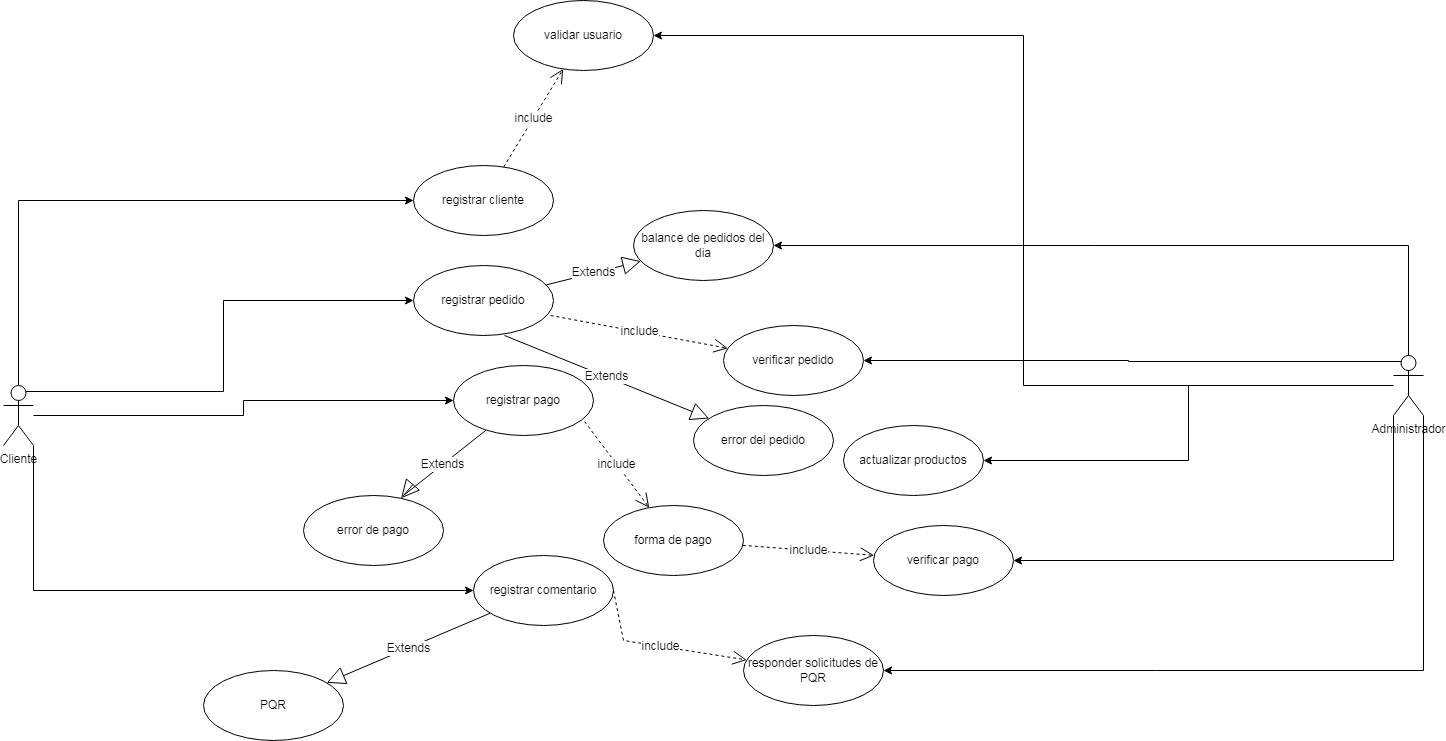

The diagram above was exported from draw.io. Its source (the exported page's mxGraphModel, read from the mxfile embedded in the PNG):
<mxGraphModel dx="1609" dy="1594" grid="1" gridSize="10" guides="1" tooltips="1" connect="1" arrows="1" fold="1" page="1" pageScale="1" pageWidth="827" pageHeight="1169" math="0" shadow="0">
  <root>
    <mxCell id="0" />
    <mxCell id="1" parent="0" />
    <mxCell id="zZg-wbYghJ4-sW67Tq1Z-28" style="edgeStyle=orthogonalEdgeStyle;rounded=0;orthogonalLoop=1;jettySize=auto;html=1;" edge="1" parent="1" source="zZg-wbYghJ4-sW67Tq1Z-1" target="zZg-wbYghJ4-sW67Tq1Z-6">
      <mxGeometry relative="1" as="geometry" />
    </mxCell>
    <mxCell id="zZg-wbYghJ4-sW67Tq1Z-29" style="edgeStyle=orthogonalEdgeStyle;rounded=0;orthogonalLoop=1;jettySize=auto;html=1;exitX=0.75;exitY=0.1;exitDx=0;exitDy=0;exitPerimeter=0;entryX=0;entryY=0.5;entryDx=0;entryDy=0;" edge="1" parent="1" source="zZg-wbYghJ4-sW67Tq1Z-1" target="zZg-wbYghJ4-sW67Tq1Z-5">
      <mxGeometry relative="1" as="geometry" />
    </mxCell>
    <mxCell id="zZg-wbYghJ4-sW67Tq1Z-30" style="edgeStyle=orthogonalEdgeStyle;rounded=0;orthogonalLoop=1;jettySize=auto;html=1;exitX=0.5;exitY=0;exitDx=0;exitDy=0;exitPerimeter=0;entryX=0;entryY=0.5;entryDx=0;entryDy=0;" edge="1" parent="1" source="zZg-wbYghJ4-sW67Tq1Z-1" target="zZg-wbYghJ4-sW67Tq1Z-4">
      <mxGeometry relative="1" as="geometry" />
    </mxCell>
    <mxCell id="zZg-wbYghJ4-sW67Tq1Z-31" style="edgeStyle=orthogonalEdgeStyle;rounded=0;orthogonalLoop=1;jettySize=auto;html=1;exitX=1;exitY=1;exitDx=0;exitDy=0;exitPerimeter=0;entryX=0;entryY=0.5;entryDx=0;entryDy=0;" edge="1" parent="1" source="zZg-wbYghJ4-sW67Tq1Z-1" target="zZg-wbYghJ4-sW67Tq1Z-7">
      <mxGeometry relative="1" as="geometry" />
    </mxCell>
    <mxCell id="zZg-wbYghJ4-sW67Tq1Z-1" value="&lt;font style=&quot;vertical-align: inherit&quot;&gt;&lt;font style=&quot;vertical-align: inherit&quot;&gt;Cliente&lt;/font&gt;&lt;/font&gt;" style="shape=umlActor;verticalLabelPosition=bottom;verticalAlign=top;html=1;" vertex="1" parent="1">
      <mxGeometry x="-110" y="230" width="30" height="60" as="geometry" />
    </mxCell>
    <mxCell id="zZg-wbYghJ4-sW67Tq1Z-4" value="&lt;font style=&quot;vertical-align: inherit&quot;&gt;&lt;font style=&quot;vertical-align: inherit&quot;&gt;registrar cliente&lt;/font&gt;&lt;/font&gt;" style="ellipse;whiteSpace=wrap;html=1;" vertex="1" parent="1">
      <mxGeometry x="300" y="10" width="140" height="70" as="geometry" />
    </mxCell>
    <mxCell id="zZg-wbYghJ4-sW67Tq1Z-5" value="&lt;font style=&quot;vertical-align: inherit&quot;&gt;&lt;font style=&quot;vertical-align: inherit&quot;&gt;registrar pedido&lt;/font&gt;&lt;/font&gt;" style="ellipse;whiteSpace=wrap;html=1;" vertex="1" parent="1">
      <mxGeometry x="300" y="110" width="140" height="70" as="geometry" />
    </mxCell>
    <mxCell id="zZg-wbYghJ4-sW67Tq1Z-6" value="&lt;font style=&quot;vertical-align: inherit&quot;&gt;&lt;font style=&quot;vertical-align: inherit&quot;&gt;registrar pago&lt;/font&gt;&lt;/font&gt;" style="ellipse;whiteSpace=wrap;html=1;" vertex="1" parent="1">
      <mxGeometry x="340" y="210" width="140" height="70" as="geometry" />
    </mxCell>
    <mxCell id="zZg-wbYghJ4-sW67Tq1Z-7" value="&lt;font style=&quot;vertical-align: inherit&quot;&gt;&lt;font style=&quot;vertical-align: inherit&quot;&gt;registrar comentario&lt;/font&gt;&lt;/font&gt;" style="ellipse;whiteSpace=wrap;html=1;" vertex="1" parent="1">
      <mxGeometry x="360" y="400" width="140" height="70" as="geometry" />
    </mxCell>
    <mxCell id="zZg-wbYghJ4-sW67Tq1Z-9" value="&lt;font size=&quot;1&quot;&gt;include&lt;/font&gt;" style="endArrow=open;endSize=12;dashed=1;html=1;rounded=0;exitX=1;exitY=0.5;exitDx=0;exitDy=0;" edge="1" parent="1" source="zZg-wbYghJ4-sW67Tq1Z-7" target="zZg-wbYghJ4-sW67Tq1Z-10">
      <mxGeometry width="160" relative="1" as="geometry">
        <mxPoint x="320" y="220" as="sourcePoint" />
        <mxPoint x="480" y="220" as="targetPoint" />
        <Array as="points">
          <mxPoint x="510" y="485" />
        </Array>
      </mxGeometry>
    </mxCell>
    <mxCell id="zZg-wbYghJ4-sW67Tq1Z-10" value="&lt;font style=&quot;vertical-align: inherit&quot;&gt;&lt;font style=&quot;vertical-align: inherit&quot;&gt;responder solicitudes de PQR&lt;/font&gt;&lt;/font&gt;" style="ellipse;whiteSpace=wrap;html=1;" vertex="1" parent="1">
      <mxGeometry x="630" y="480" width="140" height="70" as="geometry" />
    </mxCell>
    <mxCell id="zZg-wbYghJ4-sW67Tq1Z-11" value="&lt;font style=&quot;vertical-align: inherit&quot;&gt;&lt;font style=&quot;vertical-align: inherit&quot;&gt;PQR&lt;/font&gt;&lt;/font&gt;" style="ellipse;whiteSpace=wrap;html=1;" vertex="1" parent="1">
      <mxGeometry x="90" y="515" width="140" height="70" as="geometry" />
    </mxCell>
    <mxCell id="zZg-wbYghJ4-sW67Tq1Z-12" value="Extends" style="endArrow=block;endSize=16;endFill=0;html=1;rounded=0;" edge="1" parent="1" source="zZg-wbYghJ4-sW67Tq1Z-7" target="zZg-wbYghJ4-sW67Tq1Z-11">
      <mxGeometry width="160" relative="1" as="geometry">
        <mxPoint x="320" y="260" as="sourcePoint" />
        <mxPoint x="480" y="260" as="targetPoint" />
      </mxGeometry>
    </mxCell>
    <mxCell id="zZg-wbYghJ4-sW67Tq1Z-13" value="include" style="endArrow=open;endSize=12;dashed=1;html=1;rounded=0;exitX=0.936;exitY=0.8;exitDx=0;exitDy=0;exitPerimeter=0;" edge="1" parent="1" source="zZg-wbYghJ4-sW67Tq1Z-6" target="zZg-wbYghJ4-sW67Tq1Z-14">
      <mxGeometry width="160" relative="1" as="geometry">
        <mxPoint x="320" y="330" as="sourcePoint" />
        <mxPoint x="480" y="330" as="targetPoint" />
        <Array as="points" />
      </mxGeometry>
    </mxCell>
    <mxCell id="zZg-wbYghJ4-sW67Tq1Z-14" value="forma de pago" style="ellipse;whiteSpace=wrap;html=1;" vertex="1" parent="1">
      <mxGeometry x="490" y="350" width="140" height="70" as="geometry" />
    </mxCell>
    <mxCell id="zZg-wbYghJ4-sW67Tq1Z-16" value="Extends" style="endArrow=block;endSize=16;endFill=0;html=1;rounded=0;" edge="1" parent="1" source="zZg-wbYghJ4-sW67Tq1Z-6" target="zZg-wbYghJ4-sW67Tq1Z-17">
      <mxGeometry width="160" relative="1" as="geometry">
        <mxPoint x="320" y="370" as="sourcePoint" />
        <mxPoint x="480" y="370" as="targetPoint" />
        <Array as="points">
          <mxPoint x="290" y="340" />
        </Array>
      </mxGeometry>
    </mxCell>
    <mxCell id="zZg-wbYghJ4-sW67Tq1Z-17" value="error de pago" style="ellipse;whiteSpace=wrap;html=1;" vertex="1" parent="1">
      <mxGeometry x="190" y="340" width="140" height="70" as="geometry" />
    </mxCell>
    <mxCell id="zZg-wbYghJ4-sW67Tq1Z-18" value="include" style="endArrow=open;endSize=12;dashed=1;html=1;rounded=0;exitX=0.979;exitY=0.714;exitDx=0;exitDy=0;exitPerimeter=0;" edge="1" parent="1" source="zZg-wbYghJ4-sW67Tq1Z-5" target="zZg-wbYghJ4-sW67Tq1Z-19">
      <mxGeometry width="160" relative="1" as="geometry">
        <mxPoint x="400" y="170" as="sourcePoint" />
        <mxPoint x="480" y="190" as="targetPoint" />
      </mxGeometry>
    </mxCell>
    <mxCell id="zZg-wbYghJ4-sW67Tq1Z-19" value="verificar pedido" style="ellipse;whiteSpace=wrap;html=1;" vertex="1" parent="1">
      <mxGeometry x="610" y="170" width="140" height="70" as="geometry" />
    </mxCell>
    <mxCell id="zZg-wbYghJ4-sW67Tq1Z-20" value="Extends" style="endArrow=block;endSize=16;endFill=0;html=1;rounded=0;" edge="1" parent="1" source="zZg-wbYghJ4-sW67Tq1Z-5" target="zZg-wbYghJ4-sW67Tq1Z-21">
      <mxGeometry width="160" relative="1" as="geometry">
        <mxPoint x="320" y="190" as="sourcePoint" />
        <mxPoint x="580" y="90" as="targetPoint" />
      </mxGeometry>
    </mxCell>
    <mxCell id="zZg-wbYghJ4-sW67Tq1Z-21" value="balance de pedidos del dia" style="ellipse;whiteSpace=wrap;html=1;" vertex="1" parent="1">
      <mxGeometry x="520" y="55" width="140" height="70" as="geometry" />
    </mxCell>
    <mxCell id="zZg-wbYghJ4-sW67Tq1Z-22" value="actualizar productos" style="ellipse;whiteSpace=wrap;html=1;" vertex="1" parent="1">
      <mxGeometry x="730" y="270" width="140" height="70" as="geometry" />
    </mxCell>
    <mxCell id="zZg-wbYghJ4-sW67Tq1Z-25" style="edgeStyle=orthogonalEdgeStyle;rounded=0;orthogonalLoop=1;jettySize=auto;html=1;entryX=1;entryY=0.5;entryDx=0;entryDy=0;" edge="1" parent="1" source="zZg-wbYghJ4-sW67Tq1Z-23" target="zZg-wbYghJ4-sW67Tq1Z-22">
      <mxGeometry relative="1" as="geometry" />
    </mxCell>
    <mxCell id="zZg-wbYghJ4-sW67Tq1Z-26" style="edgeStyle=orthogonalEdgeStyle;rounded=0;orthogonalLoop=1;jettySize=auto;html=1;exitX=0.25;exitY=0.1;exitDx=0;exitDy=0;exitPerimeter=0;entryX=1;entryY=0.5;entryDx=0;entryDy=0;" edge="1" parent="1" source="zZg-wbYghJ4-sW67Tq1Z-23" target="zZg-wbYghJ4-sW67Tq1Z-19">
      <mxGeometry relative="1" as="geometry" />
    </mxCell>
    <mxCell id="zZg-wbYghJ4-sW67Tq1Z-34" style="edgeStyle=orthogonalEdgeStyle;rounded=0;orthogonalLoop=1;jettySize=auto;html=1;exitX=0.5;exitY=0;exitDx=0;exitDy=0;exitPerimeter=0;entryX=1;entryY=0.5;entryDx=0;entryDy=0;" edge="1" parent="1" source="zZg-wbYghJ4-sW67Tq1Z-23" target="zZg-wbYghJ4-sW67Tq1Z-21">
      <mxGeometry relative="1" as="geometry" />
    </mxCell>
    <mxCell id="zZg-wbYghJ4-sW67Tq1Z-35" style="edgeStyle=orthogonalEdgeStyle;rounded=0;orthogonalLoop=1;jettySize=auto;html=1;exitX=1;exitY=1;exitDx=0;exitDy=0;exitPerimeter=0;entryX=1;entryY=0.5;entryDx=0;entryDy=0;" edge="1" parent="1" source="zZg-wbYghJ4-sW67Tq1Z-23" target="zZg-wbYghJ4-sW67Tq1Z-10">
      <mxGeometry relative="1" as="geometry" />
    </mxCell>
    <mxCell id="zZg-wbYghJ4-sW67Tq1Z-43" value="" style="edgeStyle=orthogonalEdgeStyle;rounded=0;orthogonalLoop=1;jettySize=auto;html=1;exitX=0;exitY=1;exitDx=0;exitDy=0;exitPerimeter=0;entryX=1;entryY=0.5;entryDx=0;entryDy=0;" edge="1" parent="1" source="zZg-wbYghJ4-sW67Tq1Z-23" target="zZg-wbYghJ4-sW67Tq1Z-42">
      <mxGeometry relative="1" as="geometry" />
    </mxCell>
    <mxCell id="zZg-wbYghJ4-sW67Tq1Z-45" style="edgeStyle=orthogonalEdgeStyle;rounded=0;orthogonalLoop=1;jettySize=auto;html=1;entryX=1;entryY=0.5;entryDx=0;entryDy=0;" edge="1" parent="1" source="zZg-wbYghJ4-sW67Tq1Z-23" target="zZg-wbYghJ4-sW67Tq1Z-38">
      <mxGeometry relative="1" as="geometry" />
    </mxCell>
    <mxCell id="zZg-wbYghJ4-sW67Tq1Z-23" value="Administrador" style="shape=umlActor;verticalLabelPosition=bottom;verticalAlign=top;html=1;" vertex="1" parent="1">
      <mxGeometry x="1280" y="200" width="30" height="60" as="geometry" />
    </mxCell>
    <mxCell id="zZg-wbYghJ4-sW67Tq1Z-37" value="include" style="endArrow=open;endSize=12;dashed=1;html=1;rounded=0;" edge="1" parent="1" source="zZg-wbYghJ4-sW67Tq1Z-4" target="zZg-wbYghJ4-sW67Tq1Z-38">
      <mxGeometry width="160" relative="1" as="geometry">
        <mxPoint x="290" y="80" as="sourcePoint" />
        <mxPoint x="470" y="-120" as="targetPoint" />
      </mxGeometry>
    </mxCell>
    <mxCell id="zZg-wbYghJ4-sW67Tq1Z-38" value="validar usuario" style="ellipse;whiteSpace=wrap;html=1;" vertex="1" parent="1">
      <mxGeometry x="400" y="-155" width="140" height="70" as="geometry" />
    </mxCell>
    <mxCell id="zZg-wbYghJ4-sW67Tq1Z-39" value="Extends" style="endArrow=block;endSize=16;endFill=0;html=1;rounded=0;exitX=0.65;exitY=1;exitDx=0;exitDy=0;exitPerimeter=0;" edge="1" parent="1" source="zZg-wbYghJ4-sW67Tq1Z-5" target="zZg-wbYghJ4-sW67Tq1Z-40">
      <mxGeometry width="160" relative="1" as="geometry">
        <mxPoint x="290" y="170" as="sourcePoint" />
        <mxPoint x="540" y="230" as="targetPoint" />
      </mxGeometry>
    </mxCell>
    <mxCell id="zZg-wbYghJ4-sW67Tq1Z-40" value="error del pedido" style="ellipse;whiteSpace=wrap;html=1;" vertex="1" parent="1">
      <mxGeometry x="580" y="250" width="140" height="70" as="geometry" />
    </mxCell>
    <mxCell id="zZg-wbYghJ4-sW67Tq1Z-41" value="include" style="endArrow=open;endSize=12;dashed=1;html=1;rounded=0;" edge="1" parent="1" source="zZg-wbYghJ4-sW67Tq1Z-14" target="zZg-wbYghJ4-sW67Tq1Z-42">
      <mxGeometry width="160" relative="1" as="geometry">
        <mxPoint x="620" y="380" as="sourcePoint" />
        <mxPoint x="780" y="380" as="targetPoint" />
      </mxGeometry>
    </mxCell>
    <mxCell id="zZg-wbYghJ4-sW67Tq1Z-42" value="verificar pago" style="ellipse;whiteSpace=wrap;html=1;" vertex="1" parent="1">
      <mxGeometry x="760" y="370" width="140" height="70" as="geometry" />
    </mxCell>
  </root>
</mxGraphModel>